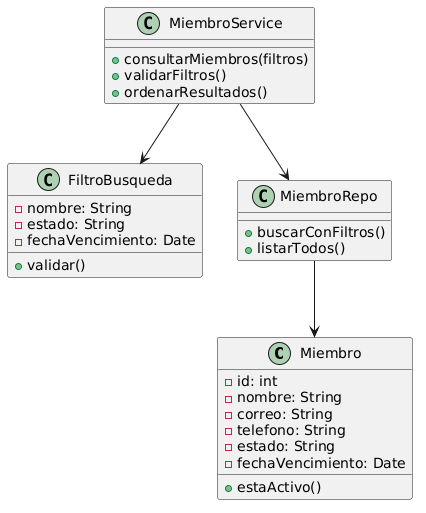

The diagram above was rendered by PlantUML. Its source (embedded in the PNG):
@startuml
class Miembro {
  -id: int
  -nombre: String
  -correo: String
  -telefono: String
  -estado: String
  -fechaVencimiento: Date
  +estaActivo()
}

class FiltroBusqueda {
  -nombre: String
  -estado: String
  -fechaVencimiento: Date
  +validar()
}

class MiembroService {
  +consultarMiembros(filtros)
  +validarFiltros()
  +ordenarResultados()
}

class MiembroRepo {
  +buscarConFiltros()
  +listarTodos()
}

MiembroService --> MiembroRepo
MiembroService --> FiltroBusqueda
MiembroRepo --> Miembro
@enduml